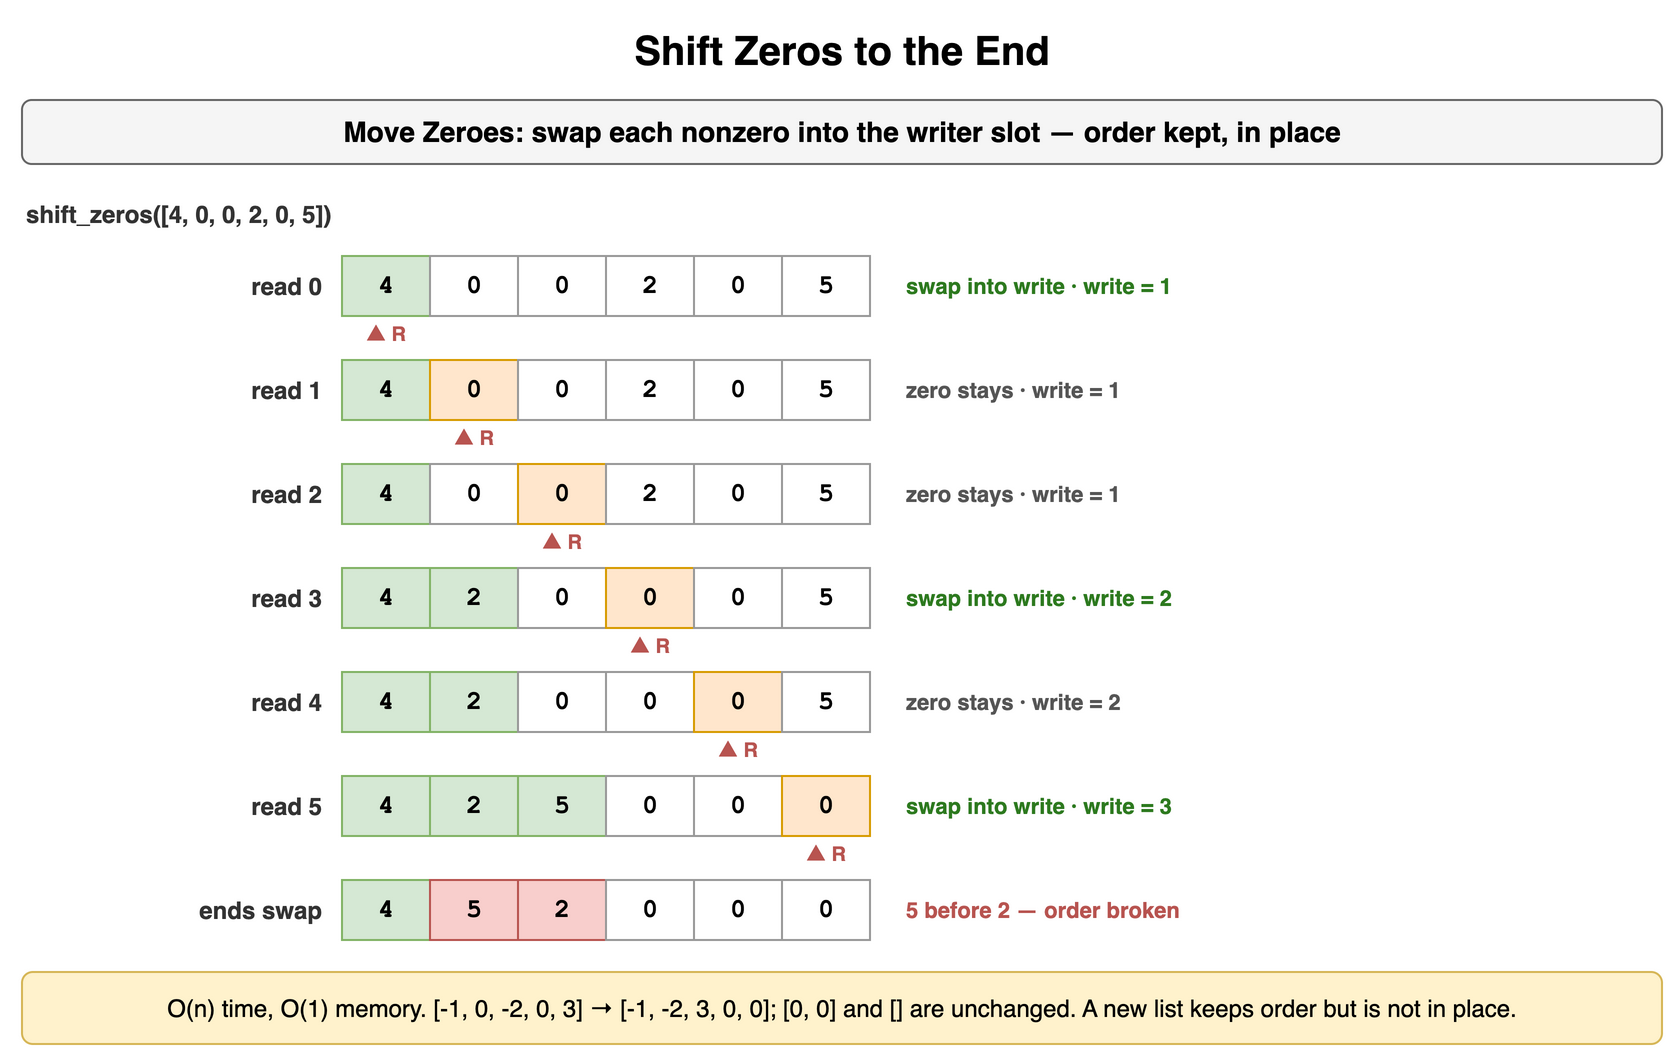

The diagram above was exported from draw.io. Its source (the exported page's mxGraphModel, read from the mxfile embedded in the PNG):
<mxGraphModel dx="900" dy="536" grid="1" gridSize="10" guides="1" tooltips="1" connect="1" arrows="1" fold="1" page="1" pageScale="1" pageWidth="900" pageHeight="536" math="0" shadow="0">
  <root>
    <mxCell id="0" />
    <mxCell id="1" parent="0" />
    <mxCell id="t91" value="Shift Zeros to the End" style="text;html=1;align=center;verticalAlign=middle;whiteSpace=wrap;fontSize=20;fontStyle=1;" vertex="1" parent="1">
      <mxGeometry x="40" y="10" width="820" height="30" as="geometry" />
    </mxCell>
    <mxCell id="t92" value="Move Zeroes: swap each nonzero into the writer slot — order kept, in place" style="rounded=1;whiteSpace=wrap;html=1;fillColor=#f5f5f5;strokeColor=#666666;fontStyle=1;fontSize=14;" vertex="1" parent="1">
      <mxGeometry x="40" y="50" width="820" height="32" as="geometry" />
    </mxCell>
    <mxCell id="t93" value="shift_zeros([4, 0, 0, 2, 0, 5])" style="text;html=1;whiteSpace=wrap;fontSize=11;align=left;verticalAlign=middle;fontSize=12;fontColor=#333333;fontStyle=1;" vertex="1" parent="1">
      <mxGeometry x="40" y="98" width="600" height="18" as="geometry" />
    </mxCell>
    <mxCell id="t94" value="4" style="rounded=0;whiteSpace=wrap;html=1;fontFamily=Courier New;fontStyle=1;fontSize=13;fillColor=#d5e8d4;strokeColor=#82b366;fontSize=13;" vertex="1" parent="1">
      <mxGeometry x="200" y="128" width="44" height="30" as="geometry" />
    </mxCell>
    <mxCell id="t95" value="0" style="rounded=0;whiteSpace=wrap;html=1;fontFamily=Courier New;fontStyle=1;fontSize=13;fillColor=#ffffff;strokeColor=#999999;fontSize=13;" vertex="1" parent="1">
      <mxGeometry x="244" y="128" width="44" height="30" as="geometry" />
    </mxCell>
    <mxCell id="t96" value="0" style="rounded=0;whiteSpace=wrap;html=1;fontFamily=Courier New;fontStyle=1;fontSize=13;fillColor=#ffffff;strokeColor=#999999;fontSize=13;" vertex="1" parent="1">
      <mxGeometry x="288" y="128" width="44" height="30" as="geometry" />
    </mxCell>
    <mxCell id="t97" value="2" style="rounded=0;whiteSpace=wrap;html=1;fontFamily=Courier New;fontStyle=1;fontSize=13;fillColor=#ffffff;strokeColor=#999999;fontSize=13;" vertex="1" parent="1">
      <mxGeometry x="332" y="128" width="44" height="30" as="geometry" />
    </mxCell>
    <mxCell id="t98" value="0" style="rounded=0;whiteSpace=wrap;html=1;fontFamily=Courier New;fontStyle=1;fontSize=13;fillColor=#ffffff;strokeColor=#999999;fontSize=13;" vertex="1" parent="1">
      <mxGeometry x="376" y="128" width="44" height="30" as="geometry" />
    </mxCell>
    <mxCell id="t99" value="5" style="rounded=0;whiteSpace=wrap;html=1;fontFamily=Courier New;fontStyle=1;fontSize=13;fillColor=#ffffff;strokeColor=#999999;fontSize=13;" vertex="1" parent="1">
      <mxGeometry x="420" y="128" width="44" height="30" as="geometry" />
    </mxCell>
    <mxCell id="t910" value="read 0" style="text;html=1;whiteSpace=wrap;fontSize=11;align=right;verticalAlign=middle;fontSize=12;fontColor=#333333;fontStyle=1;" vertex="1" parent="1">
      <mxGeometry x="82" y="128" width="110" height="30" as="geometry" />
    </mxCell>
    <mxCell id="t911" value="▲ R" style="text;html=1;whiteSpace=wrap;fontSize=11;align=center;verticalAlign=middle;fontSize=10;fontColor=#b85450;fontStyle=1;" vertex="1" parent="1">
      <mxGeometry x="180" y="159" width="84" height="16" as="geometry" />
    </mxCell>
    <mxCell id="t912" value="swap into write · write = 1" style="text;html=1;whiteSpace=wrap;fontSize=11;align=left;verticalAlign=middle;fontSize=11;fontColor=#2d7a1f;fontStyle=1;" vertex="1" parent="1">
      <mxGeometry x="480" y="128" width="380" height="30" as="geometry" />
    </mxCell>
    <mxCell id="t913" value="4" style="rounded=0;whiteSpace=wrap;html=1;fontFamily=Courier New;fontStyle=1;fontSize=13;fillColor=#d5e8d4;strokeColor=#82b366;fontSize=13;" vertex="1" parent="1">
      <mxGeometry x="200" y="180" width="44" height="30" as="geometry" />
    </mxCell>
    <mxCell id="t914" value="0" style="rounded=0;whiteSpace=wrap;html=1;fontFamily=Courier New;fontStyle=1;fontSize=13;fillColor=#ffe6cc;strokeColor=#d79b00;fontSize=13;" vertex="1" parent="1">
      <mxGeometry x="244" y="180" width="44" height="30" as="geometry" />
    </mxCell>
    <mxCell id="t915" value="0" style="rounded=0;whiteSpace=wrap;html=1;fontFamily=Courier New;fontStyle=1;fontSize=13;fillColor=#ffffff;strokeColor=#999999;fontSize=13;" vertex="1" parent="1">
      <mxGeometry x="288" y="180" width="44" height="30" as="geometry" />
    </mxCell>
    <mxCell id="t916" value="2" style="rounded=0;whiteSpace=wrap;html=1;fontFamily=Courier New;fontStyle=1;fontSize=13;fillColor=#ffffff;strokeColor=#999999;fontSize=13;" vertex="1" parent="1">
      <mxGeometry x="332" y="180" width="44" height="30" as="geometry" />
    </mxCell>
    <mxCell id="t917" value="0" style="rounded=0;whiteSpace=wrap;html=1;fontFamily=Courier New;fontStyle=1;fontSize=13;fillColor=#ffffff;strokeColor=#999999;fontSize=13;" vertex="1" parent="1">
      <mxGeometry x="376" y="180" width="44" height="30" as="geometry" />
    </mxCell>
    <mxCell id="t918" value="5" style="rounded=0;whiteSpace=wrap;html=1;fontFamily=Courier New;fontStyle=1;fontSize=13;fillColor=#ffffff;strokeColor=#999999;fontSize=13;" vertex="1" parent="1">
      <mxGeometry x="420" y="180" width="44" height="30" as="geometry" />
    </mxCell>
    <mxCell id="t919" value="read 1" style="text;html=1;whiteSpace=wrap;fontSize=11;align=right;verticalAlign=middle;fontSize=12;fontColor=#333333;fontStyle=1;" vertex="1" parent="1">
      <mxGeometry x="82" y="180" width="110" height="30" as="geometry" />
    </mxCell>
    <mxCell id="t920" value="▲ R" style="text;html=1;whiteSpace=wrap;fontSize=11;align=center;verticalAlign=middle;fontSize=10;fontColor=#b85450;fontStyle=1;" vertex="1" parent="1">
      <mxGeometry x="224" y="211" width="84" height="16" as="geometry" />
    </mxCell>
    <mxCell id="t921" value="zero stays · write = 1" style="text;html=1;whiteSpace=wrap;fontSize=11;align=left;verticalAlign=middle;fontSize=11;fontColor=#555555;fontStyle=1;" vertex="1" parent="1">
      <mxGeometry x="480" y="180" width="380" height="30" as="geometry" />
    </mxCell>
    <mxCell id="t922" value="4" style="rounded=0;whiteSpace=wrap;html=1;fontFamily=Courier New;fontStyle=1;fontSize=13;fillColor=#d5e8d4;strokeColor=#82b366;fontSize=13;" vertex="1" parent="1">
      <mxGeometry x="200" y="232" width="44" height="30" as="geometry" />
    </mxCell>
    <mxCell id="t923" value="0" style="rounded=0;whiteSpace=wrap;html=1;fontFamily=Courier New;fontStyle=1;fontSize=13;fillColor=#ffffff;strokeColor=#999999;fontSize=13;" vertex="1" parent="1">
      <mxGeometry x="244" y="232" width="44" height="30" as="geometry" />
    </mxCell>
    <mxCell id="t924" value="0" style="rounded=0;whiteSpace=wrap;html=1;fontFamily=Courier New;fontStyle=1;fontSize=13;fillColor=#ffe6cc;strokeColor=#d79b00;fontSize=13;" vertex="1" parent="1">
      <mxGeometry x="288" y="232" width="44" height="30" as="geometry" />
    </mxCell>
    <mxCell id="t925" value="2" style="rounded=0;whiteSpace=wrap;html=1;fontFamily=Courier New;fontStyle=1;fontSize=13;fillColor=#ffffff;strokeColor=#999999;fontSize=13;" vertex="1" parent="1">
      <mxGeometry x="332" y="232" width="44" height="30" as="geometry" />
    </mxCell>
    <mxCell id="t926" value="0" style="rounded=0;whiteSpace=wrap;html=1;fontFamily=Courier New;fontStyle=1;fontSize=13;fillColor=#ffffff;strokeColor=#999999;fontSize=13;" vertex="1" parent="1">
      <mxGeometry x="376" y="232" width="44" height="30" as="geometry" />
    </mxCell>
    <mxCell id="t927" value="5" style="rounded=0;whiteSpace=wrap;html=1;fontFamily=Courier New;fontStyle=1;fontSize=13;fillColor=#ffffff;strokeColor=#999999;fontSize=13;" vertex="1" parent="1">
      <mxGeometry x="420" y="232" width="44" height="30" as="geometry" />
    </mxCell>
    <mxCell id="t928" value="read 2" style="text;html=1;whiteSpace=wrap;fontSize=11;align=right;verticalAlign=middle;fontSize=12;fontColor=#333333;fontStyle=1;" vertex="1" parent="1">
      <mxGeometry x="82" y="232" width="110" height="30" as="geometry" />
    </mxCell>
    <mxCell id="t929" value="▲ R" style="text;html=1;whiteSpace=wrap;fontSize=11;align=center;verticalAlign=middle;fontSize=10;fontColor=#b85450;fontStyle=1;" vertex="1" parent="1">
      <mxGeometry x="268" y="263" width="84" height="16" as="geometry" />
    </mxCell>
    <mxCell id="t930" value="zero stays · write = 1" style="text;html=1;whiteSpace=wrap;fontSize=11;align=left;verticalAlign=middle;fontSize=11;fontColor=#555555;fontStyle=1;" vertex="1" parent="1">
      <mxGeometry x="480" y="232" width="380" height="30" as="geometry" />
    </mxCell>
    <mxCell id="t931" value="4" style="rounded=0;whiteSpace=wrap;html=1;fontFamily=Courier New;fontStyle=1;fontSize=13;fillColor=#d5e8d4;strokeColor=#82b366;fontSize=13;" vertex="1" parent="1">
      <mxGeometry x="200" y="284" width="44" height="30" as="geometry" />
    </mxCell>
    <mxCell id="t932" value="2" style="rounded=0;whiteSpace=wrap;html=1;fontFamily=Courier New;fontStyle=1;fontSize=13;fillColor=#d5e8d4;strokeColor=#82b366;fontSize=13;" vertex="1" parent="1">
      <mxGeometry x="244" y="284" width="44" height="30" as="geometry" />
    </mxCell>
    <mxCell id="t933" value="0" style="rounded=0;whiteSpace=wrap;html=1;fontFamily=Courier New;fontStyle=1;fontSize=13;fillColor=#ffffff;strokeColor=#999999;fontSize=13;" vertex="1" parent="1">
      <mxGeometry x="288" y="284" width="44" height="30" as="geometry" />
    </mxCell>
    <mxCell id="t934" value="0" style="rounded=0;whiteSpace=wrap;html=1;fontFamily=Courier New;fontStyle=1;fontSize=13;fillColor=#ffe6cc;strokeColor=#d79b00;fontSize=13;" vertex="1" parent="1">
      <mxGeometry x="332" y="284" width="44" height="30" as="geometry" />
    </mxCell>
    <mxCell id="t935" value="0" style="rounded=0;whiteSpace=wrap;html=1;fontFamily=Courier New;fontStyle=1;fontSize=13;fillColor=#ffffff;strokeColor=#999999;fontSize=13;" vertex="1" parent="1">
      <mxGeometry x="376" y="284" width="44" height="30" as="geometry" />
    </mxCell>
    <mxCell id="t936" value="5" style="rounded=0;whiteSpace=wrap;html=1;fontFamily=Courier New;fontStyle=1;fontSize=13;fillColor=#ffffff;strokeColor=#999999;fontSize=13;" vertex="1" parent="1">
      <mxGeometry x="420" y="284" width="44" height="30" as="geometry" />
    </mxCell>
    <mxCell id="t937" value="read 3" style="text;html=1;whiteSpace=wrap;fontSize=11;align=right;verticalAlign=middle;fontSize=12;fontColor=#333333;fontStyle=1;" vertex="1" parent="1">
      <mxGeometry x="82" y="284" width="110" height="30" as="geometry" />
    </mxCell>
    <mxCell id="t938" value="▲ R" style="text;html=1;whiteSpace=wrap;fontSize=11;align=center;verticalAlign=middle;fontSize=10;fontColor=#b85450;fontStyle=1;" vertex="1" parent="1">
      <mxGeometry x="312" y="315" width="84" height="16" as="geometry" />
    </mxCell>
    <mxCell id="t939" value="swap into write · write = 2" style="text;html=1;whiteSpace=wrap;fontSize=11;align=left;verticalAlign=middle;fontSize=11;fontColor=#2d7a1f;fontStyle=1;" vertex="1" parent="1">
      <mxGeometry x="480" y="284" width="380" height="30" as="geometry" />
    </mxCell>
    <mxCell id="t940" value="4" style="rounded=0;whiteSpace=wrap;html=1;fontFamily=Courier New;fontStyle=1;fontSize=13;fillColor=#d5e8d4;strokeColor=#82b366;fontSize=13;" vertex="1" parent="1">
      <mxGeometry x="200" y="336" width="44" height="30" as="geometry" />
    </mxCell>
    <mxCell id="t941" value="2" style="rounded=0;whiteSpace=wrap;html=1;fontFamily=Courier New;fontStyle=1;fontSize=13;fillColor=#d5e8d4;strokeColor=#82b366;fontSize=13;" vertex="1" parent="1">
      <mxGeometry x="244" y="336" width="44" height="30" as="geometry" />
    </mxCell>
    <mxCell id="t942" value="0" style="rounded=0;whiteSpace=wrap;html=1;fontFamily=Courier New;fontStyle=1;fontSize=13;fillColor=#ffffff;strokeColor=#999999;fontSize=13;" vertex="1" parent="1">
      <mxGeometry x="288" y="336" width="44" height="30" as="geometry" />
    </mxCell>
    <mxCell id="t943" value="0" style="rounded=0;whiteSpace=wrap;html=1;fontFamily=Courier New;fontStyle=1;fontSize=13;fillColor=#ffffff;strokeColor=#999999;fontSize=13;" vertex="1" parent="1">
      <mxGeometry x="332" y="336" width="44" height="30" as="geometry" />
    </mxCell>
    <mxCell id="t944" value="0" style="rounded=0;whiteSpace=wrap;html=1;fontFamily=Courier New;fontStyle=1;fontSize=13;fillColor=#ffe6cc;strokeColor=#d79b00;fontSize=13;" vertex="1" parent="1">
      <mxGeometry x="376" y="336" width="44" height="30" as="geometry" />
    </mxCell>
    <mxCell id="t945" value="5" style="rounded=0;whiteSpace=wrap;html=1;fontFamily=Courier New;fontStyle=1;fontSize=13;fillColor=#ffffff;strokeColor=#999999;fontSize=13;" vertex="1" parent="1">
      <mxGeometry x="420" y="336" width="44" height="30" as="geometry" />
    </mxCell>
    <mxCell id="t946" value="read 4" style="text;html=1;whiteSpace=wrap;fontSize=11;align=right;verticalAlign=middle;fontSize=12;fontColor=#333333;fontStyle=1;" vertex="1" parent="1">
      <mxGeometry x="82" y="336" width="110" height="30" as="geometry" />
    </mxCell>
    <mxCell id="t947" value="▲ R" style="text;html=1;whiteSpace=wrap;fontSize=11;align=center;verticalAlign=middle;fontSize=10;fontColor=#b85450;fontStyle=1;" vertex="1" parent="1">
      <mxGeometry x="356" y="367" width="84" height="16" as="geometry" />
    </mxCell>
    <mxCell id="t948" value="zero stays · write = 2" style="text;html=1;whiteSpace=wrap;fontSize=11;align=left;verticalAlign=middle;fontSize=11;fontColor=#555555;fontStyle=1;" vertex="1" parent="1">
      <mxGeometry x="480" y="336" width="380" height="30" as="geometry" />
    </mxCell>
    <mxCell id="t949" value="4" style="rounded=0;whiteSpace=wrap;html=1;fontFamily=Courier New;fontStyle=1;fontSize=13;fillColor=#d5e8d4;strokeColor=#82b366;fontSize=13;" vertex="1" parent="1">
      <mxGeometry x="200" y="388" width="44" height="30" as="geometry" />
    </mxCell>
    <mxCell id="t950" value="2" style="rounded=0;whiteSpace=wrap;html=1;fontFamily=Courier New;fontStyle=1;fontSize=13;fillColor=#d5e8d4;strokeColor=#82b366;fontSize=13;" vertex="1" parent="1">
      <mxGeometry x="244" y="388" width="44" height="30" as="geometry" />
    </mxCell>
    <mxCell id="t951" value="5" style="rounded=0;whiteSpace=wrap;html=1;fontFamily=Courier New;fontStyle=1;fontSize=13;fillColor=#d5e8d4;strokeColor=#82b366;fontSize=13;" vertex="1" parent="1">
      <mxGeometry x="288" y="388" width="44" height="30" as="geometry" />
    </mxCell>
    <mxCell id="t952" value="0" style="rounded=0;whiteSpace=wrap;html=1;fontFamily=Courier New;fontStyle=1;fontSize=13;fillColor=#ffffff;strokeColor=#999999;fontSize=13;" vertex="1" parent="1">
      <mxGeometry x="332" y="388" width="44" height="30" as="geometry" />
    </mxCell>
    <mxCell id="t953" value="0" style="rounded=0;whiteSpace=wrap;html=1;fontFamily=Courier New;fontStyle=1;fontSize=13;fillColor=#ffffff;strokeColor=#999999;fontSize=13;" vertex="1" parent="1">
      <mxGeometry x="376" y="388" width="44" height="30" as="geometry" />
    </mxCell>
    <mxCell id="t954" value="0" style="rounded=0;whiteSpace=wrap;html=1;fontFamily=Courier New;fontStyle=1;fontSize=13;fillColor=#ffe6cc;strokeColor=#d79b00;fontSize=13;" vertex="1" parent="1">
      <mxGeometry x="420" y="388" width="44" height="30" as="geometry" />
    </mxCell>
    <mxCell id="t955" value="read 5" style="text;html=1;whiteSpace=wrap;fontSize=11;align=right;verticalAlign=middle;fontSize=12;fontColor=#333333;fontStyle=1;" vertex="1" parent="1">
      <mxGeometry x="82" y="388" width="110" height="30" as="geometry" />
    </mxCell>
    <mxCell id="t956" value="▲ R" style="text;html=1;whiteSpace=wrap;fontSize=11;align=center;verticalAlign=middle;fontSize=10;fontColor=#b85450;fontStyle=1;" vertex="1" parent="1">
      <mxGeometry x="400" y="419" width="84" height="16" as="geometry" />
    </mxCell>
    <mxCell id="t957" value="swap into write · write = 3" style="text;html=1;whiteSpace=wrap;fontSize=11;align=left;verticalAlign=middle;fontSize=11;fontColor=#2d7a1f;fontStyle=1;" vertex="1" parent="1">
      <mxGeometry x="480" y="388" width="380" height="30" as="geometry" />
    </mxCell>
    <mxCell id="t958" value="4" style="rounded=0;whiteSpace=wrap;html=1;fontFamily=Courier New;fontStyle=1;fontSize=13;fillColor=#d5e8d4;strokeColor=#82b366;fontSize=13;" vertex="1" parent="1">
      <mxGeometry x="200" y="440" width="44" height="30" as="geometry" />
    </mxCell>
    <mxCell id="t959" value="5" style="rounded=0;whiteSpace=wrap;html=1;fontFamily=Courier New;fontStyle=1;fontSize=13;fillColor=#f8cecc;strokeColor=#b85450;fontSize=13;" vertex="1" parent="1">
      <mxGeometry x="244" y="440" width="44" height="30" as="geometry" />
    </mxCell>
    <mxCell id="t960" value="2" style="rounded=0;whiteSpace=wrap;html=1;fontFamily=Courier New;fontStyle=1;fontSize=13;fillColor=#f8cecc;strokeColor=#b85450;fontSize=13;" vertex="1" parent="1">
      <mxGeometry x="288" y="440" width="44" height="30" as="geometry" />
    </mxCell>
    <mxCell id="t961" value="0" style="rounded=0;whiteSpace=wrap;html=1;fontFamily=Courier New;fontStyle=1;fontSize=13;fillColor=#ffffff;strokeColor=#999999;fontSize=13;" vertex="1" parent="1">
      <mxGeometry x="332" y="440" width="44" height="30" as="geometry" />
    </mxCell>
    <mxCell id="t962" value="0" style="rounded=0;whiteSpace=wrap;html=1;fontFamily=Courier New;fontStyle=1;fontSize=13;fillColor=#ffffff;strokeColor=#999999;fontSize=13;" vertex="1" parent="1">
      <mxGeometry x="376" y="440" width="44" height="30" as="geometry" />
    </mxCell>
    <mxCell id="t963" value="0" style="rounded=0;whiteSpace=wrap;html=1;fontFamily=Courier New;fontStyle=1;fontSize=13;fillColor=#ffffff;strokeColor=#999999;fontSize=13;" vertex="1" parent="1">
      <mxGeometry x="420" y="440" width="44" height="30" as="geometry" />
    </mxCell>
    <mxCell id="t964" value="ends swap" style="text;html=1;whiteSpace=wrap;fontSize=11;align=right;verticalAlign=middle;fontSize=12;fontColor=#333333;fontStyle=1;" vertex="1" parent="1">
      <mxGeometry x="82" y="440" width="110" height="30" as="geometry" />
    </mxCell>
    <mxCell id="t965" value="5 before 2 — order broken" style="text;html=1;whiteSpace=wrap;fontSize=11;align=left;verticalAlign=middle;fontSize=11;fontColor=#b85450;fontStyle=1;" vertex="1" parent="1">
      <mxGeometry x="480" y="440" width="380" height="30" as="geometry" />
    </mxCell>
    <mxCell id="t966" value="O(n) time, O(1) memory. [-1, 0, -2, 0, 3] → [-1, -2, 3, 0, 0]; [0, 0] and [] are unchanged. A new list keeps order but is not in place." style="rounded=1;whiteSpace=wrap;html=1;fillColor=#fff2cc;strokeColor=#d6b656;fontSize=12;align=center;" vertex="1" parent="1">
      <mxGeometry x="40" y="486" width="820" height="36" as="geometry" />
    </mxCell>
  </root>
</mxGraphModel>